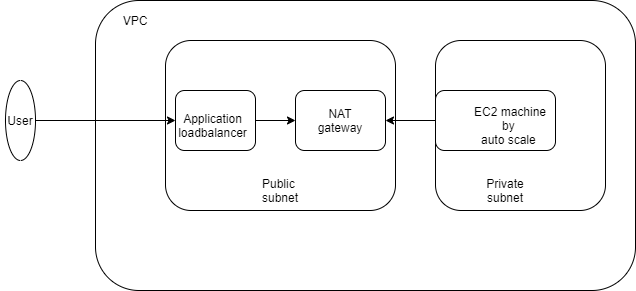

The diagram above was exported from draw.io. Its source (the exported page's mxGraphModel, read from the mxfile embedded in the PNG):
<mxGraphModel dx="868" dy="402" grid="1" gridSize="10" guides="1" tooltips="1" connect="1" arrows="1" fold="1" page="1" pageScale="1" pageWidth="850" pageHeight="1100" math="0" shadow="0">
  <root>
    <mxCell id="0" />
    <mxCell id="1" parent="0" />
    <mxCell id="ViFGrckPYij2qriwlS7K-14" value="" style="rounded=1;whiteSpace=wrap;html=1;" vertex="1" parent="1">
      <mxGeometry x="240" y="60" width="540" height="290" as="geometry" />
    </mxCell>
    <mxCell id="ViFGrckPYij2qriwlS7K-3" value="" style="rounded=1;whiteSpace=wrap;html=1;" vertex="1" parent="1">
      <mxGeometry x="310" y="100" width="230" height="170" as="geometry" />
    </mxCell>
    <mxCell id="ViFGrckPYij2qriwlS7K-6" value="" style="edgeStyle=orthogonalEdgeStyle;rounded=0;orthogonalLoop=1;jettySize=auto;html=1;" edge="1" parent="1" source="ViFGrckPYij2qriwlS7K-4" target="ViFGrckPYij2qriwlS7K-5">
      <mxGeometry relative="1" as="geometry" />
    </mxCell>
    <mxCell id="ViFGrckPYij2qriwlS7K-4" value="" style="rounded=1;whiteSpace=wrap;html=1;" vertex="1" parent="1">
      <mxGeometry x="320" y="150" width="80" height="60" as="geometry" />
    </mxCell>
    <mxCell id="ViFGrckPYij2qriwlS7K-5" value="" style="rounded=1;whiteSpace=wrap;html=1;" vertex="1" parent="1">
      <mxGeometry x="440" y="150" width="90" height="60" as="geometry" />
    </mxCell>
    <mxCell id="ViFGrckPYij2qriwlS7K-10" value="" style="edgeStyle=orthogonalEdgeStyle;rounded=0;orthogonalLoop=1;jettySize=auto;html=1;" edge="1" parent="1" source="ViFGrckPYij2qriwlS7K-7" target="ViFGrckPYij2qriwlS7K-5">
      <mxGeometry relative="1" as="geometry" />
    </mxCell>
    <mxCell id="ViFGrckPYij2qriwlS7K-7" value="" style="rounded=1;whiteSpace=wrap;html=1;" vertex="1" parent="1">
      <mxGeometry x="590" y="150" width="120" height="60" as="geometry" />
    </mxCell>
    <mxCell id="ViFGrckPYij2qriwlS7K-12" value="EC2&lt;br&gt;by&amp;nbsp;&lt;br&gt;autoscaling&amp;nbsp;" style="rounded=1;whiteSpace=wrap;html=1;" vertex="1" parent="1">
      <mxGeometry x="580" y="100" width="170" height="170" as="geometry" />
    </mxCell>
    <mxCell id="ViFGrckPYij2qriwlS7K-13" value="" style="rounded=1;whiteSpace=wrap;html=1;" vertex="1" parent="1">
      <mxGeometry x="580" y="150" width="120" height="60" as="geometry" />
    </mxCell>
    <mxCell id="ViFGrckPYij2qriwlS7K-44" style="edgeStyle=orthogonalEdgeStyle;rounded=0;orthogonalLoop=1;jettySize=auto;html=1;entryX=0;entryY=0.5;entryDx=0;entryDy=0;" edge="1" parent="1" source="ViFGrckPYij2qriwlS7K-19" target="ViFGrckPYij2qriwlS7K-4">
      <mxGeometry relative="1" as="geometry" />
    </mxCell>
    <mxCell id="ViFGrckPYij2qriwlS7K-19" value="" style="ellipse;whiteSpace=wrap;html=1;" vertex="1" parent="1">
      <mxGeometry x="150" y="140" width="30" height="80" as="geometry" />
    </mxCell>
    <mxCell id="ViFGrckPYij2qriwlS7K-21" value="Public&amp;nbsp;&lt;br&gt;subnet" style="text;html=1;strokeColor=none;fillColor=none;align=center;verticalAlign=middle;whiteSpace=wrap;rounded=0;" vertex="1" parent="1">
      <mxGeometry x="355" y="240" width="140" height="20" as="geometry" />
    </mxCell>
    <mxCell id="ViFGrckPYij2qriwlS7K-22" value="User" style="text;html=1;strokeColor=none;fillColor=none;align=center;verticalAlign=middle;whiteSpace=wrap;rounded=0;" vertex="1" parent="1">
      <mxGeometry x="145" y="170" width="40" height="20" as="geometry" />
    </mxCell>
    <mxCell id="ViFGrckPYij2qriwlS7K-23" value="Application loadbalancer" style="text;html=1;strokeColor=none;fillColor=none;align=center;verticalAlign=middle;whiteSpace=wrap;rounded=0;" vertex="1" parent="1">
      <mxGeometry x="325" y="150" width="65" height="70" as="geometry" />
    </mxCell>
    <mxCell id="ViFGrckPYij2qriwlS7K-28" value="NAT&lt;br&gt;gateway" style="text;html=1;strokeColor=none;fillColor=none;align=center;verticalAlign=middle;whiteSpace=wrap;rounded=0;" vertex="1" parent="1">
      <mxGeometry x="465" y="170" width="40" height="20" as="geometry" />
    </mxCell>
    <mxCell id="ViFGrckPYij2qriwlS7K-29" value="EC2 machine by&amp;nbsp;&lt;br&gt;auto scale&amp;nbsp;" style="text;html=1;strokeColor=none;fillColor=none;align=center;verticalAlign=middle;whiteSpace=wrap;rounded=0;" vertex="1" parent="1">
      <mxGeometry x="610" y="170" width="90" height="30" as="geometry" />
    </mxCell>
    <mxCell id="ViFGrckPYij2qriwlS7K-30" value="Private subnet" style="text;html=1;strokeColor=none;fillColor=none;align=center;verticalAlign=middle;whiteSpace=wrap;rounded=0;" vertex="1" parent="1">
      <mxGeometry x="630" y="240" width="40" height="20" as="geometry" />
    </mxCell>
    <mxCell id="ViFGrckPYij2qriwlS7K-33" value="VPC" style="text;html=1;strokeColor=none;fillColor=none;align=center;verticalAlign=middle;whiteSpace=wrap;rounded=0;" vertex="1" parent="1">
      <mxGeometry x="260" y="70" width="40" height="20" as="geometry" />
    </mxCell>
  </root>
</mxGraphModel>